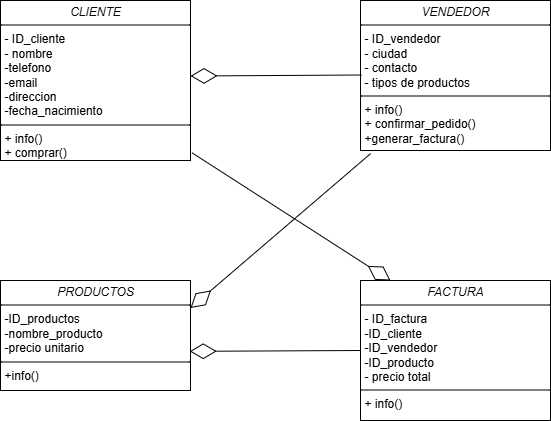

The diagram above was exported from draw.io. Its source (the exported page's mxGraphModel, read from the mxfile embedded in the PNG):
<mxGraphModel dx="1042" dy="527" grid="1" gridSize="10" guides="1" tooltips="1" connect="1" arrows="1" fold="1" page="1" pageScale="1" pageWidth="827" pageHeight="1169" math="0" shadow="0">
  <root>
    <mxCell id="0" />
    <mxCell id="1" parent="0" />
    <mxCell id="PKRLaEMcUE2FAyx8TlTW-1" value="&lt;p style=&quot;margin:0px;margin-top:4px;text-align:center;&quot;&gt;&lt;i&gt;CLIENTE&lt;/i&gt;&lt;/p&gt;&lt;hr size=&quot;1&quot; style=&quot;border-style:solid;&quot;&gt;&lt;p style=&quot;margin:0px;margin-left:4px;&quot;&gt;- ID_cliente&lt;/p&gt;&lt;p style=&quot;margin:0px;margin-left:4px;&quot;&gt;- nombre&lt;/p&gt;&lt;p style=&quot;margin:0px;margin-left:4px;&quot;&gt;-telefono&lt;/p&gt;&lt;p style=&quot;margin:0px;margin-left:4px;&quot;&gt;-email&lt;/p&gt;&lt;p style=&quot;margin:0px;margin-left:4px;&quot;&gt;-direccion&lt;/p&gt;&lt;p style=&quot;margin:0px;margin-left:4px;&quot;&gt;-fecha_nacimiento&lt;/p&gt;&lt;hr size=&quot;1&quot; style=&quot;border-style:solid;&quot;&gt;&lt;p style=&quot;margin:0px;margin-left:4px;&quot;&gt;+ info()&lt;br&gt;+ comprar()&lt;/p&gt;" style="verticalAlign=top;align=left;overflow=fill;html=1;whiteSpace=wrap;" vertex="1" parent="1">
      <mxGeometry x="80" y="40" width="190" height="160" as="geometry" />
    </mxCell>
    <mxCell id="PKRLaEMcUE2FAyx8TlTW-2" value="&lt;p style=&quot;margin:0px;margin-top:4px;text-align:center;&quot;&gt;&lt;i&gt;VENDEDOR&lt;/i&gt;&lt;/p&gt;&lt;hr size=&quot;1&quot; style=&quot;border-style:solid;&quot;&gt;&lt;p style=&quot;margin:0px;margin-left:4px;&quot;&gt;- ID_vendedor&lt;br&gt;- ciudad&lt;/p&gt;&lt;p style=&quot;margin:0px;margin-left:4px;&quot;&gt;- contacto&lt;/p&gt;&lt;p style=&quot;margin:0px;margin-left:4px;&quot;&gt;- tipos de productos&lt;/p&gt;&lt;hr size=&quot;1&quot; style=&quot;border-style:solid;&quot;&gt;&lt;p style=&quot;margin:0px;margin-left:4px;&quot;&gt;+ info()&lt;br&gt;+ confirmar_pedido()&lt;/p&gt;&lt;p style=&quot;margin:0px;margin-left:4px;&quot;&gt;+generar_factura()&lt;/p&gt;" style="verticalAlign=top;align=left;overflow=fill;html=1;whiteSpace=wrap;" vertex="1" parent="1">
      <mxGeometry x="440" y="40" width="190" height="150" as="geometry" />
    </mxCell>
    <mxCell id="PKRLaEMcUE2FAyx8TlTW-3" value="&lt;p style=&quot;margin:0px;margin-top:4px;text-align:center;&quot;&gt;&lt;i&gt;PRODUCTOS&lt;/i&gt;&lt;/p&gt;&lt;hr size=&quot;1&quot; style=&quot;border-style:solid;&quot;&gt;&lt;p style=&quot;margin:0px;margin-left:4px;&quot;&gt;-ID_productos&lt;br&gt;-nombre_producto&lt;/p&gt;&lt;p style=&quot;margin:0px;margin-left:4px;&quot;&gt;-precio unitario&lt;/p&gt;&lt;hr size=&quot;1&quot; style=&quot;border-style:solid;&quot;&gt;&lt;p style=&quot;margin:0px;margin-left:4px;&quot;&gt;+info()&lt;/p&gt;" style="verticalAlign=top;align=left;overflow=fill;html=1;whiteSpace=wrap;" vertex="1" parent="1">
      <mxGeometry x="80" y="320" width="190" height="110" as="geometry" />
    </mxCell>
    <mxCell id="PKRLaEMcUE2FAyx8TlTW-4" value="&lt;p style=&quot;margin:0px;margin-top:4px;text-align:center;&quot;&gt;&lt;i&gt;FACTURA&lt;/i&gt;&lt;/p&gt;&lt;hr size=&quot;1&quot; style=&quot;border-style:solid;&quot;&gt;&lt;p style=&quot;margin:0px;margin-left:4px;&quot;&gt;- ID_factura&lt;br&gt;-ID_cliente&lt;/p&gt;&lt;p style=&quot;margin:0px;margin-left:4px;&quot;&gt;-ID_vendedor&lt;/p&gt;&lt;p style=&quot;margin:0px;margin-left:4px;&quot;&gt;-ID_producto&lt;/p&gt;&lt;p style=&quot;margin:0px;margin-left:4px;&quot;&gt;- precio total&lt;/p&gt;&lt;hr size=&quot;1&quot; style=&quot;border-style:solid;&quot;&gt;&lt;p style=&quot;margin:0px;margin-left:4px;&quot;&gt;+ info()&lt;/p&gt;" style="verticalAlign=top;align=left;overflow=fill;html=1;whiteSpace=wrap;" vertex="1" parent="1">
      <mxGeometry x="440" y="320" width="190" height="140" as="geometry" />
    </mxCell>
    <mxCell id="PKRLaEMcUE2FAyx8TlTW-5" value="" style="endArrow=diamondThin;endFill=0;endSize=24;html=1;rounded=0;exitX=1.008;exitY=0.952;exitDx=0;exitDy=0;exitPerimeter=0;entryX=0.158;entryY=0;entryDx=0;entryDy=0;entryPerimeter=0;" edge="1" parent="1" source="PKRLaEMcUE2FAyx8TlTW-1" target="PKRLaEMcUE2FAyx8TlTW-4">
      <mxGeometry width="160" relative="1" as="geometry">
        <mxPoint x="330" y="290" as="sourcePoint" />
        <mxPoint x="490" y="290" as="targetPoint" />
      </mxGeometry>
    </mxCell>
    <mxCell id="PKRLaEMcUE2FAyx8TlTW-6" value="" style="endArrow=diamondThin;endFill=0;endSize=24;html=1;rounded=0;exitX=0.053;exitY=1.021;exitDx=0;exitDy=0;exitPerimeter=0;entryX=1;entryY=0.25;entryDx=0;entryDy=0;" edge="1" parent="1" source="PKRLaEMcUE2FAyx8TlTW-2" target="PKRLaEMcUE2FAyx8TlTW-3">
      <mxGeometry width="160" relative="1" as="geometry">
        <mxPoint x="330" y="280" as="sourcePoint" />
        <mxPoint x="528" y="408" as="targetPoint" />
      </mxGeometry>
    </mxCell>
    <mxCell id="PKRLaEMcUE2FAyx8TlTW-7" value="" style="endArrow=diamondThin;endFill=0;endSize=24;html=1;rounded=0;exitX=0;exitY=0.5;exitDx=0;exitDy=0;entryX=0.996;entryY=0.644;entryDx=0;entryDy=0;entryPerimeter=0;" edge="1" parent="1" source="PKRLaEMcUE2FAyx8TlTW-4" target="PKRLaEMcUE2FAyx8TlTW-3">
      <mxGeometry width="160" relative="1" as="geometry">
        <mxPoint x="320" y="350" as="sourcePoint" />
        <mxPoint x="518" y="478" as="targetPoint" />
      </mxGeometry>
    </mxCell>
    <mxCell id="PKRLaEMcUE2FAyx8TlTW-8" value="" style="endArrow=diamondThin;endFill=0;endSize=24;html=1;rounded=0;exitX=0;exitY=0.5;exitDx=0;exitDy=0;entryX=0.996;entryY=0.644;entryDx=0;entryDy=0;entryPerimeter=0;" edge="1" parent="1">
      <mxGeometry width="160" relative="1" as="geometry">
        <mxPoint x="441" y="114.5" as="sourcePoint" />
        <mxPoint x="270" y="115.5" as="targetPoint" />
      </mxGeometry>
    </mxCell>
  </root>
</mxGraphModel>